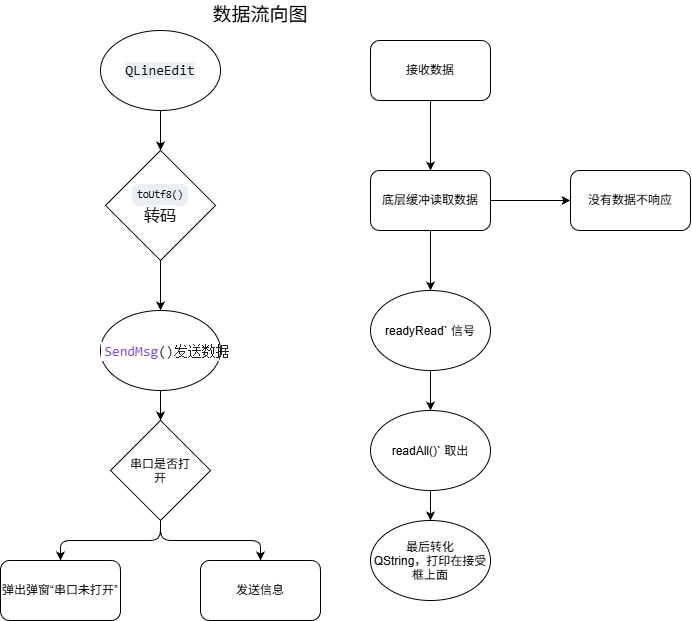

The diagram above was exported from draw.io. Its source (the exported page's mxGraphModel, read from the mxfile embedded in the PNG):
<mxGraphModel dx="1423" dy="1992" grid="1" gridSize="10" guides="1" tooltips="1" connect="1" arrows="1" fold="1" page="1" pageScale="1" pageWidth="827" pageHeight="1169" math="0" shadow="0">
  <root>
    <mxCell id="0" />
    <mxCell id="1" parent="0" />
    <mxCell id="DqsQdeiB9_omUkWfn_LS-3" edge="1" parent="1" source="DqsQdeiB9_omUkWfn_LS-1" style="edgeStyle=none;html=1;exitX=0.5;exitY=1;exitDx=0;exitDy=0;entryX=0.5;entryY=0;entryDx=0;entryDy=0;" target="DqsQdeiB9_omUkWfn_LS-2">
      <mxGeometry relative="1" as="geometry" />
    </mxCell>
    <mxCell id="DqsQdeiB9_omUkWfn_LS-1" parent="1" style="ellipse;whiteSpace=wrap;html=1;shapeInside=1;" value="&lt;span style=&quot;color: rgb(15, 17, 21); font-family: Menlo, Monaco, Consolas, &amp;quot;Cascadia Mono&amp;quot;, &amp;quot;Ubuntu Mono&amp;quot;, &amp;quot;DejaVu Sans Mono&amp;quot;, &amp;quot;Liberation Mono&amp;quot;, &amp;quot;JetBrains Mono&amp;quot;, &amp;quot;Fira Code&amp;quot;, Cousine, &amp;quot;Roboto Mono&amp;quot;, &amp;quot;Courier New&amp;quot;, Courier, sans-serif, system-ui; font-size: 14px; text-align: start; background-color: rgb(235, 238, 242);&quot;&gt;QLineEdit&lt;/span&gt;" vertex="1">
      <mxGeometry height="80" width="120" x="220" y="20" as="geometry" />
    </mxCell>
    <mxCell id="DqsQdeiB9_omUkWfn_LS-5" edge="1" parent="1" source="DqsQdeiB9_omUkWfn_LS-2" style="edgeStyle=none;html=1;exitX=0.5;exitY=1;exitDx=0;exitDy=0;entryX=0.5;entryY=0;entryDx=0;entryDy=0;" target="DqsQdeiB9_omUkWfn_LS-4">
      <mxGeometry relative="1" as="geometry" />
    </mxCell>
    <mxCell id="DqsQdeiB9_omUkWfn_LS-2" parent="1" style="rhombus;whiteSpace=wrap;html=1;shapeInside=1;" value="&lt;code style=&quot;box-sizing: border-box; font-variant-numeric: normal; font-variant-east-asian: normal; font-variant-alternates: normal; font-variant-position: normal; font-variant-emoji: normal; font-stretch: 100%; line-height: 22px; font-optical-sizing: auto; font-size-adjust: none; font-kerning: auto; font-feature-settings: normal; font-variation-settings: normal; font-family: Menlo, Monaco, Consolas, &amp;quot;Cascadia Mono&amp;quot;, &amp;quot;Ubuntu Mono&amp;quot;, &amp;quot;DejaVu Sans Mono&amp;quot;, &amp;quot;Liberation Mono&amp;quot;, &amp;quot;JetBrains Mono&amp;quot;, &amp;quot;Fira Code&amp;quot;, Cousine, &amp;quot;Roboto Mono&amp;quot;, &amp;quot;Courier New&amp;quot;, Courier, sans-serif, system-ui; background-color: rgb(235, 238, 242); border-radius: 6px; align-items: center; padding: 0px 5px; display: inline-flex; color: rgb(15, 17, 21); text-align: start; font-size: 0.875em !important;&quot;&gt;toUtf8()&lt;/code&gt;&lt;span class=&quot;&quot; style=&quot;color: rgb(15, 17, 21); font-family: quote-cjk-patch, Inter, system-ui, -apple-system, BlinkMacSystemFont, &amp;quot;Segoe UI&amp;quot;, Roboto, Oxygen, Ubuntu, Cantarell, &amp;quot;Open Sans&amp;quot;, &amp;quot;Helvetica Neue&amp;quot;, sans-serif; font-size: 16px; text-align: start; background-color: rgb(255, 255, 255);&quot;&gt; 转码&lt;/span&gt;" vertex="1">
      <mxGeometry height="110" width="110" x="225" y="140" as="geometry" />
    </mxCell>
    <mxCell id="DqsQdeiB9_omUkWfn_LS-7" edge="1" parent="1" source="DqsQdeiB9_omUkWfn_LS-4" style="edgeStyle=none;html=1;exitX=0.5;exitY=1;exitDx=0;exitDy=0;entryX=0.5;entryY=0;entryDx=0;entryDy=0;" target="DqsQdeiB9_omUkWfn_LS-6">
      <mxGeometry relative="1" as="geometry" />
    </mxCell>
    <mxCell id="DqsQdeiB9_omUkWfn_LS-4" parent="1" style="ellipse;whiteSpace=wrap;html=1;shapeInside=1;" value="&lt;div style=&quot;color: rgb(32, 32, 32); background-color: rgb(255, 255, 255); font-family: Consolas, &amp;quot;Courier New&amp;quot;, monospace; font-size: 14px; line-height: 19px; white-space: pre;&quot;&gt;&lt;span style=&quot;color: rgb(130, 80, 223);&quot;&gt;SendMsg&lt;/span&gt;&lt;span style=&quot;color: rgb(31, 35, 40);&quot;&gt;()发送数据&lt;/span&gt;&lt;/div&gt;" vertex="1">
      <mxGeometry height="80" width="120" x="220" y="300" as="geometry" />
    </mxCell>
    <mxCell id="DqsQdeiB9_omUkWfn_LS-9" edge="1" parent="1" source="DqsQdeiB9_omUkWfn_LS-6" style="edgeStyle=orthogonalEdgeStyle;html=1;exitX=0.5;exitY=1;exitDx=0;exitDy=0;entryX=0.5;entryY=0;entryDx=0;entryDy=0;" target="DqsQdeiB9_omUkWfn_LS-8">
      <mxGeometry relative="1" as="geometry" />
    </mxCell>
    <mxCell id="DqsQdeiB9_omUkWfn_LS-11" edge="1" parent="1" source="DqsQdeiB9_omUkWfn_LS-6" style="edgeStyle=orthogonalEdgeStyle;html=1;exitX=0.5;exitY=1;exitDx=0;exitDy=0;entryX=0.5;entryY=0;entryDx=0;entryDy=0;" target="DqsQdeiB9_omUkWfn_LS-10">
      <mxGeometry relative="1" as="geometry" />
    </mxCell>
    <mxCell id="DqsQdeiB9_omUkWfn_LS-6" parent="1" style="rhombus;whiteSpace=wrap;html=1;shapeInside=1;" value="串口是否打开" vertex="1">
      <mxGeometry height="100" width="100" x="230" y="410" as="geometry" />
    </mxCell>
    <mxCell id="DqsQdeiB9_omUkWfn_LS-8" parent="1" style="rounded=1;whiteSpace=wrap;html=1;roundedPerimeter=1;" value="弹出弹窗“串口未打开”" vertex="1">
      <mxGeometry height="60" width="120" x="120" y="550" as="geometry" />
    </mxCell>
    <mxCell id="DqsQdeiB9_omUkWfn_LS-10" parent="1" style="rounded=1;whiteSpace=wrap;html=1;roundedPerimeter=1;" value="发送信息" vertex="1">
      <mxGeometry height="60" width="120" x="320" y="550" as="geometry" />
    </mxCell>
    <mxCell id="DqsQdeiB9_omUkWfn_LS-12" parent="1" style="text;html=1;whiteSpace=wrap;strokeColor=none;fillColor=none;align=center;verticalAlign=middle;rounded=0;" value="&lt;font style=&quot;font-size: 19px;&quot;&gt;数据流向图&lt;/font&gt;" vertex="1">
      <mxGeometry height="30" width="150" x="305" y="-10" as="geometry" />
    </mxCell>
    <mxCell id="DqsQdeiB9_omUkWfn_LS-19" edge="1" parent="1" source="DqsQdeiB9_omUkWfn_LS-13" style="edgeStyle=none;html=1;exitX=0.5;exitY=1;exitDx=0;exitDy=0;entryX=0.5;entryY=0;entryDx=0;entryDy=0;" target="DqsQdeiB9_omUkWfn_LS-14">
      <mxGeometry relative="1" as="geometry" />
    </mxCell>
    <mxCell id="DqsQdeiB9_omUkWfn_LS-13" parent="1" style="rounded=1;whiteSpace=wrap;html=1;roundedPerimeter=1;" value="接收数据" vertex="1">
      <mxGeometry height="60" width="120" x="490" y="30" as="geometry" />
    </mxCell>
    <mxCell id="DqsQdeiB9_omUkWfn_LS-20" edge="1" parent="1" source="DqsQdeiB9_omUkWfn_LS-14" style="edgeStyle=none;html=1;entryX=0.5;entryY=0;entryDx=0;entryDy=0;" target="DqsQdeiB9_omUkWfn_LS-16">
      <mxGeometry relative="1" as="geometry" />
    </mxCell>
    <mxCell id="DqsQdeiB9_omUkWfn_LS-25" edge="1" parent="1" source="DqsQdeiB9_omUkWfn_LS-14" style="edgeStyle=none;html=1;" target="DqsQdeiB9_omUkWfn_LS-24" value="">
      <mxGeometry relative="1" as="geometry" />
    </mxCell>
    <mxCell id="DqsQdeiB9_omUkWfn_LS-14" parent="1" style="rounded=1;whiteSpace=wrap;html=1;roundedPerimeter=1;" value="底层缓冲读取数据" vertex="1">
      <mxGeometry height="60" width="120" x="490" y="160" as="geometry" />
    </mxCell>
    <mxCell id="DqsQdeiB9_omUkWfn_LS-21" edge="1" parent="1" source="DqsQdeiB9_omUkWfn_LS-16" style="edgeStyle=none;html=1;entryX=0.5;entryY=0;entryDx=0;entryDy=0;" target="DqsQdeiB9_omUkWfn_LS-17">
      <mxGeometry relative="1" as="geometry" />
    </mxCell>
    <mxCell id="DqsQdeiB9_omUkWfn_LS-16" parent="1" style="ellipse;whiteSpace=wrap;html=1;shapeInside=1;" value="readyRead` 信号" vertex="1">
      <mxGeometry height="80" width="120" x="490" y="280" as="geometry" />
    </mxCell>
    <mxCell id="DqsQdeiB9_omUkWfn_LS-22" edge="1" parent="1" source="DqsQdeiB9_omUkWfn_LS-17" style="edgeStyle=none;html=1;exitX=0.5;exitY=1;exitDx=0;exitDy=0;" target="DqsQdeiB9_omUkWfn_LS-18">
      <mxGeometry relative="1" as="geometry" />
    </mxCell>
    <mxCell id="DqsQdeiB9_omUkWfn_LS-17" parent="1" style="ellipse;whiteSpace=wrap;html=1;shapeInside=1;" value="readAll()` 取出" vertex="1">
      <mxGeometry height="80" width="120" x="490" y="400" as="geometry" />
    </mxCell>
    <mxCell id="DqsQdeiB9_omUkWfn_LS-18" parent="1" style="ellipse;whiteSpace=wrap;html=1;shapeInside=1;" value="最后转化QString，打印在接受框上面" vertex="1">
      <mxGeometry height="80" width="120" x="490" y="510" as="geometry" />
    </mxCell>
    <mxCell id="DqsQdeiB9_omUkWfn_LS-24" parent="1" style="whiteSpace=wrap;html=1;rounded=1;roundedPerimeter=1;" value="没有数据不响应" vertex="1">
      <mxGeometry height="60" width="120" x="690" y="160" as="geometry" />
    </mxCell>
  </root>
</mxGraphModel>